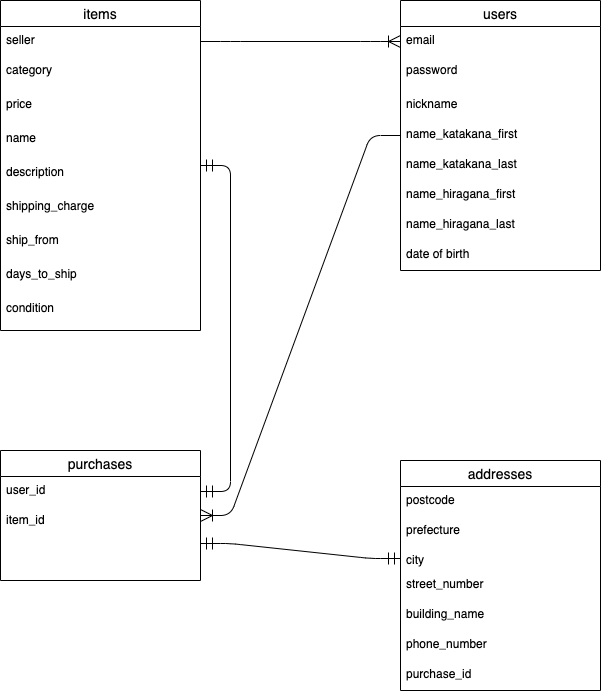

The diagram above was exported from draw.io. Its source (the exported page's mxGraphModel, read from the mxfile embedded in the PNG):
<mxGraphModel dx="728" dy="580" grid="1" gridSize="10" guides="1" tooltips="1" connect="1" arrows="1" fold="1" page="1" pageScale="1" pageWidth="827" pageHeight="1169" math="0" shadow="0">
  <root>
    <mxCell id="0" />
    <mxCell id="1" parent="0" />
    <mxCell id="2" value="items" style="swimlane;fontStyle=0;childLayout=stackLayout;horizontal=1;startSize=26;horizontalStack=0;resizeParent=1;resizeParentMax=0;resizeLast=0;collapsible=1;marginBottom=0;align=center;fontSize=14;" parent="1" vertex="1">
      <mxGeometry x="120" y="40" width="200" height="330" as="geometry" />
    </mxCell>
    <mxCell id="3" value="seller" style="text;strokeColor=none;fillColor=none;spacingLeft=4;spacingRight=4;overflow=hidden;rotatable=0;points=[[0,0.5],[1,0.5]];portConstraint=eastwest;fontSize=12;" parent="2" vertex="1">
      <mxGeometry y="26" width="200" height="30" as="geometry" />
    </mxCell>
    <mxCell id="4" value="category" style="text;strokeColor=none;fillColor=none;spacingLeft=4;spacingRight=4;overflow=hidden;rotatable=0;points=[[0,0.5],[1,0.5]];portConstraint=eastwest;fontSize=12;" parent="2" vertex="1">
      <mxGeometry y="56" width="200" height="34" as="geometry" />
    </mxCell>
    <mxCell id="59" value="price" style="text;strokeColor=none;fillColor=none;spacingLeft=4;spacingRight=4;overflow=hidden;rotatable=0;points=[[0,0.5],[1,0.5]];portConstraint=eastwest;fontSize=12;" parent="2" vertex="1">
      <mxGeometry y="90" width="200" height="34" as="geometry" />
    </mxCell>
    <mxCell id="60" value="name" style="text;strokeColor=none;fillColor=none;spacingLeft=4;spacingRight=4;overflow=hidden;rotatable=0;points=[[0,0.5],[1,0.5]];portConstraint=eastwest;fontSize=12;" parent="2" vertex="1">
      <mxGeometry y="124" width="200" height="34" as="geometry" />
    </mxCell>
    <mxCell id="61" value="description" style="text;strokeColor=none;fillColor=none;spacingLeft=4;spacingRight=4;overflow=hidden;rotatable=0;points=[[0,0.5],[1,0.5]];portConstraint=eastwest;fontSize=12;" parent="2" vertex="1">
      <mxGeometry y="158" width="200" height="34" as="geometry" />
    </mxCell>
    <mxCell id="65" value="shipping_charge" style="text;strokeColor=none;fillColor=none;spacingLeft=4;spacingRight=4;overflow=hidden;rotatable=0;points=[[0,0.5],[1,0.5]];portConstraint=eastwest;fontSize=12;" parent="2" vertex="1">
      <mxGeometry y="192" width="200" height="34" as="geometry" />
    </mxCell>
    <mxCell id="66" value="ship_from" style="text;strokeColor=none;fillColor=none;spacingLeft=4;spacingRight=4;overflow=hidden;rotatable=0;points=[[0,0.5],[1,0.5]];portConstraint=eastwest;fontSize=12;" parent="2" vertex="1">
      <mxGeometry y="226" width="200" height="34" as="geometry" />
    </mxCell>
    <mxCell id="69" value="days_to_ship" style="text;strokeColor=none;fillColor=none;spacingLeft=4;spacingRight=4;overflow=hidden;rotatable=0;points=[[0,0.5],[1,0.5]];portConstraint=eastwest;fontSize=12;" parent="2" vertex="1">
      <mxGeometry y="260" width="200" height="34" as="geometry" />
    </mxCell>
    <mxCell id="5" value="condition" style="text;strokeColor=none;fillColor=none;spacingLeft=4;spacingRight=4;overflow=hidden;rotatable=0;points=[[0,0.5],[1,0.5]];portConstraint=eastwest;fontSize=12;" parent="2" vertex="1">
      <mxGeometry y="294" width="200" height="36" as="geometry" />
    </mxCell>
    <mxCell id="19" value="users" style="swimlane;fontStyle=0;childLayout=stackLayout;horizontal=1;startSize=26;horizontalStack=0;resizeParent=1;resizeParentMax=0;resizeLast=0;collapsible=1;marginBottom=0;align=center;fontSize=14;" parent="1" vertex="1">
      <mxGeometry x="520" y="40" width="200" height="270" as="geometry" />
    </mxCell>
    <mxCell id="21" value="email" style="text;strokeColor=none;fillColor=none;spacingLeft=4;spacingRight=4;overflow=hidden;rotatable=0;points=[[0,0.5],[1,0.5]];portConstraint=eastwest;fontSize=12;" parent="19" vertex="1">
      <mxGeometry y="26" width="200" height="30" as="geometry" />
    </mxCell>
    <mxCell id="22" value="password" style="text;strokeColor=none;fillColor=none;spacingLeft=4;spacingRight=4;overflow=hidden;rotatable=0;points=[[0,0.5],[1,0.5]];portConstraint=eastwest;fontSize=12;" parent="19" vertex="1">
      <mxGeometry y="56" width="200" height="34" as="geometry" />
    </mxCell>
    <mxCell id="49" value="nickname" style="text;strokeColor=none;fillColor=none;spacingLeft=4;spacingRight=4;overflow=hidden;rotatable=0;points=[[0,0.5],[1,0.5]];portConstraint=eastwest;fontSize=12;" parent="19" vertex="1">
      <mxGeometry y="90" width="200" height="30" as="geometry" />
    </mxCell>
    <mxCell id="52" value="name_katakana_first" style="text;strokeColor=none;fillColor=none;spacingLeft=4;spacingRight=4;overflow=hidden;rotatable=0;points=[[0,0.5],[1,0.5]];portConstraint=eastwest;fontSize=12;" parent="19" vertex="1">
      <mxGeometry y="120" width="200" height="30" as="geometry" />
    </mxCell>
    <mxCell id="56" value="name_katakana_last" style="text;strokeColor=none;fillColor=none;spacingLeft=4;spacingRight=4;overflow=hidden;rotatable=0;points=[[0,0.5],[1,0.5]];portConstraint=eastwest;fontSize=12;" parent="19" vertex="1">
      <mxGeometry y="150" width="200" height="30" as="geometry" />
    </mxCell>
    <mxCell id="54" value="name_hiragana_first" style="text;strokeColor=none;fillColor=none;spacingLeft=4;spacingRight=4;overflow=hidden;rotatable=0;points=[[0,0.5],[1,0.5]];portConstraint=eastwest;fontSize=12;" parent="19" vertex="1">
      <mxGeometry y="180" width="200" height="30" as="geometry" />
    </mxCell>
    <mxCell id="55" value="name_hiragana_last" style="text;strokeColor=none;fillColor=none;spacingLeft=4;spacingRight=4;overflow=hidden;rotatable=0;points=[[0,0.5],[1,0.5]];portConstraint=eastwest;fontSize=12;" parent="19" vertex="1">
      <mxGeometry y="210" width="200" height="30" as="geometry" />
    </mxCell>
    <mxCell id="50" value="date of birth" style="text;strokeColor=none;fillColor=none;spacingLeft=4;spacingRight=4;overflow=hidden;rotatable=0;points=[[0,0.5],[1,0.5]];portConstraint=eastwest;fontSize=12;" parent="19" vertex="1">
      <mxGeometry y="240" width="200" height="30" as="geometry" />
    </mxCell>
    <mxCell id="34" value="" style="edgeStyle=entityRelationEdgeStyle;fontSize=12;html=1;endArrow=ERoneToMany;endSize=10;startSize=10;exitX=1;exitY=0.5;exitDx=0;exitDy=0;entryX=0;entryY=0.5;entryDx=0;entryDy=0;" parent="1" source="3" edge="1">
      <mxGeometry width="100" height="100" relative="1" as="geometry">
        <mxPoint x="360" y="97" as="sourcePoint" />
        <mxPoint x="520" y="81" as="targetPoint" />
      </mxGeometry>
    </mxCell>
    <mxCell id="45" value="" style="edgeStyle=entityRelationEdgeStyle;fontSize=12;html=1;endArrow=ERmandOne;startArrow=ERmandOne;endSize=10;startSize=10;entryX=0;entryY=0.5;entryDx=0;entryDy=0;" parent="1" source="27" target="31" edge="1">
      <mxGeometry width="100" height="100" relative="1" as="geometry">
        <mxPoint x="370" y="436" as="sourcePoint" />
        <mxPoint x="518" y="405" as="targetPoint" />
      </mxGeometry>
    </mxCell>
    <mxCell id="46" value="" style="edgeStyle=entityRelationEdgeStyle;fontSize=12;html=1;endArrow=ERmandOne;startArrow=ERmandOne;endSize=10;startSize=10;exitX=1;exitY=0.5;exitDx=0;exitDy=0;" parent="1" source="25" target="2" edge="1">
      <mxGeometry width="100" height="100" relative="1" as="geometry">
        <mxPoint x="200" y="250" as="sourcePoint" />
        <mxPoint x="120" y="53" as="targetPoint" />
      </mxGeometry>
    </mxCell>
    <mxCell id="47" value="" style="edgeStyle=entityRelationEdgeStyle;fontSize=12;html=1;endArrow=ERoneToMany;endSize=10;startSize=10;" parent="1" source="19" target="24" edge="1">
      <mxGeometry width="100" height="100" relative="1" as="geometry">
        <mxPoint x="330" y="91" as="sourcePoint" />
        <mxPoint x="320" y="421" as="targetPoint" />
      </mxGeometry>
    </mxCell>
    <mxCell id="28" value="addresses" style="swimlane;fontStyle=0;childLayout=stackLayout;horizontal=1;startSize=26;horizontalStack=0;resizeParent=1;resizeParentMax=0;resizeLast=0;collapsible=1;marginBottom=0;align=center;fontSize=14;" parent="1" vertex="1">
      <mxGeometry x="520" y="500" width="200" height="230" as="geometry" />
    </mxCell>
    <mxCell id="29" value="postcode" style="text;strokeColor=none;fillColor=none;spacingLeft=4;spacingRight=4;overflow=hidden;rotatable=0;points=[[0,0.5],[1,0.5]];portConstraint=eastwest;fontSize=12;" parent="28" vertex="1">
      <mxGeometry y="26" width="200" height="30" as="geometry" />
    </mxCell>
    <mxCell id="30" value="prefecture" style="text;strokeColor=none;fillColor=none;spacingLeft=4;spacingRight=4;overflow=hidden;rotatable=0;points=[[0,0.5],[1,0.5]];portConstraint=eastwest;fontSize=12;" parent="28" vertex="1">
      <mxGeometry y="56" width="200" height="30" as="geometry" />
    </mxCell>
    <mxCell id="31" value="city" style="text;strokeColor=none;fillColor=none;spacingLeft=4;spacingRight=4;overflow=hidden;rotatable=0;points=[[0,0.5],[1,0.5]];portConstraint=eastwest;fontSize=12;" parent="28" vertex="1">
      <mxGeometry y="86" width="200" height="24" as="geometry" />
    </mxCell>
    <mxCell id="62" value="street_number" style="text;strokeColor=none;fillColor=none;spacingLeft=4;spacingRight=4;overflow=hidden;rotatable=0;points=[[0,0.5],[1,0.5]];portConstraint=eastwest;fontSize=12;" parent="28" vertex="1">
      <mxGeometry y="110" width="200" height="30" as="geometry" />
    </mxCell>
    <mxCell id="63" value="building_name" style="text;strokeColor=none;fillColor=none;spacingLeft=4;spacingRight=4;overflow=hidden;rotatable=0;points=[[0,0.5],[1,0.5]];portConstraint=eastwest;fontSize=12;" parent="28" vertex="1">
      <mxGeometry y="140" width="200" height="30" as="geometry" />
    </mxCell>
    <mxCell id="64" value="phone_number" style="text;strokeColor=none;fillColor=none;spacingLeft=4;spacingRight=4;overflow=hidden;rotatable=0;points=[[0,0.5],[1,0.5]];portConstraint=eastwest;fontSize=12;" parent="28" vertex="1">
      <mxGeometry y="170" width="200" height="30" as="geometry" />
    </mxCell>
    <mxCell id="72" value="purchase_id" style="text;strokeColor=none;fillColor=none;spacingLeft=4;spacingRight=4;overflow=hidden;rotatable=0;points=[[0,0.5],[1,0.5]];portConstraint=eastwest;fontSize=12;" parent="28" vertex="1">
      <mxGeometry y="200" width="200" height="30" as="geometry" />
    </mxCell>
    <mxCell id="24" value="purchases" style="swimlane;fontStyle=0;childLayout=stackLayout;horizontal=1;startSize=26;horizontalStack=0;resizeParent=1;resizeParentMax=0;resizeLast=0;collapsible=1;marginBottom=0;align=center;fontSize=14;" parent="1" vertex="1">
      <mxGeometry x="120" y="490" width="200" height="130" as="geometry" />
    </mxCell>
    <mxCell id="25" value="user_id" style="text;strokeColor=none;fillColor=none;spacingLeft=4;spacingRight=4;overflow=hidden;rotatable=0;points=[[0,0.5],[1,0.5]];portConstraint=eastwest;fontSize=12;" parent="24" vertex="1">
      <mxGeometry y="26" width="200" height="30" as="geometry" />
    </mxCell>
    <mxCell id="27" value="item_id" style="text;strokeColor=none;fillColor=none;spacingLeft=4;spacingRight=4;overflow=hidden;rotatable=0;points=[[0,0.5],[1,0.5]];portConstraint=eastwest;fontSize=12;" parent="24" vertex="1">
      <mxGeometry y="56" width="200" height="74" as="geometry" />
    </mxCell>
  </root>
</mxGraphModel>